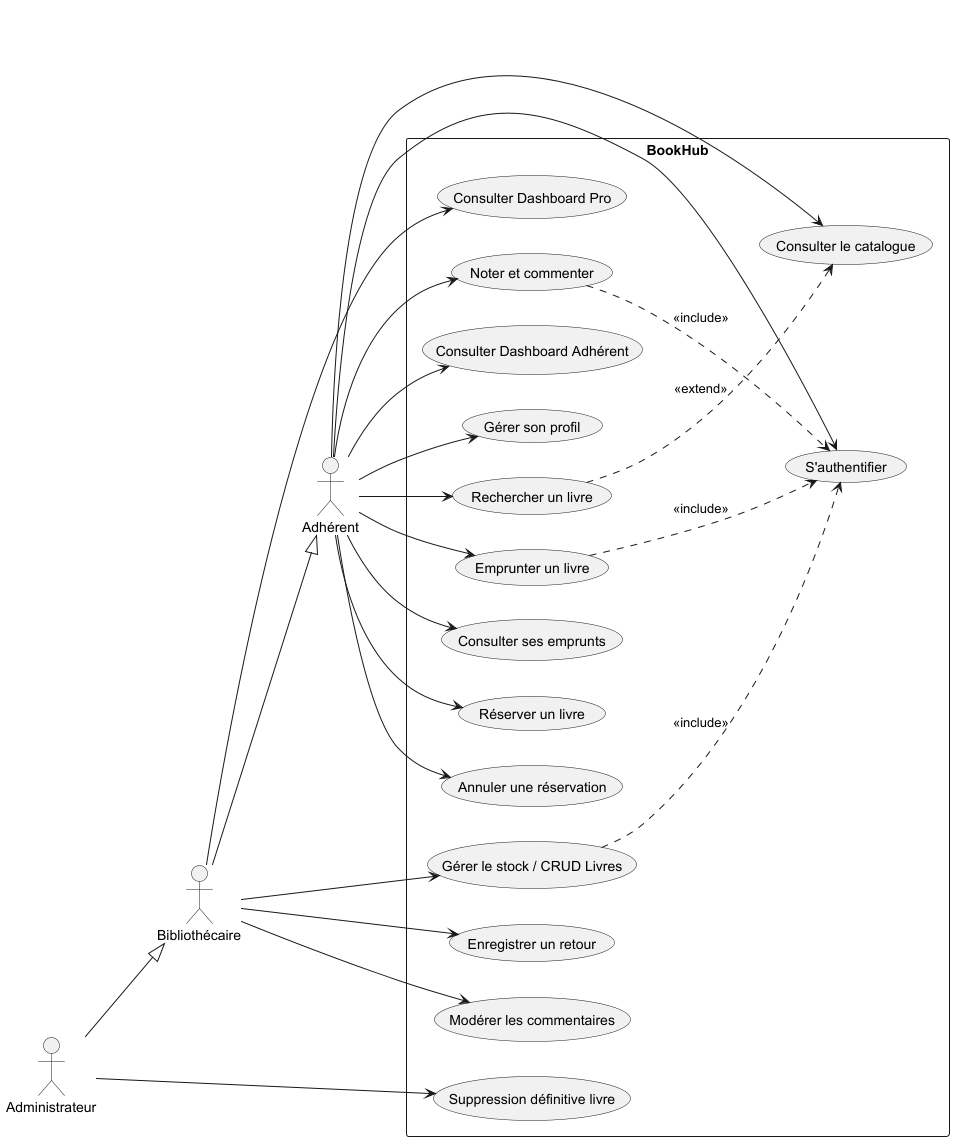

The diagram above was rendered by PlantUML. Its source (embedded in the PNG):
@startuml
left to right direction
skinparam packageStyle rectangle

actor "Adhérent" as User
actor "Bibliothécaire" as Librarian
actor "Administrateur" as Admin

rectangle BookHub {
  (S'authentifier) as (Auth)
  (Gérer son profil) as (Profile)

  (Consulter le catalogue) as (Catalogue)
  (Rechercher un livre) as (Search)
  (Gérer le stock / CRUD Livres) as (CRUD)

  (Emprunter un livre) as (Loan)
  (Enregistrer un retour) as (Return)
  (Consulter ses emprunts) as (MyLoans)

  (Réserver un livre) as (Resa)
  (Annuler une réservation) as (CancelResa)

  (Noter et commenter) as (Rate)
  (Modérer les commentaires) as (Moderate)

  (Consulter Dashboard Adhérent) as (DashUser)
  (Consulter Dashboard Pro) as (DashPro)
  (Suppression définitive livre) as (Delete)
}

' Relations Adhérent
User --> (Auth)
User --> (Profile)
User --> (Catalogue)
User --> (Search)
User --> (Loan)
User --> (MyLoans)
User --> (Resa)
User --> (CancelResa)
User --> (Rate)
User --> (DashUser)

' Relations Bibliothécaire
Librarian --|> User
Librarian --> (CRUD)
Librarian --> (Return)
Librarian --> (Moderate)
Librarian --> (DashPro)

' Relations Administrateur
Admin --|> Librarian
Admin --> (Delete)

' Relations d'inclusion/extension
(Search) ..> (Catalogue) : <<extend>>
(Loan) ..> (Auth) : <<include>>
(Rate) ..> (Auth) : <<include>>
(CRUD) ..> (Auth) : <<include>>

@endum